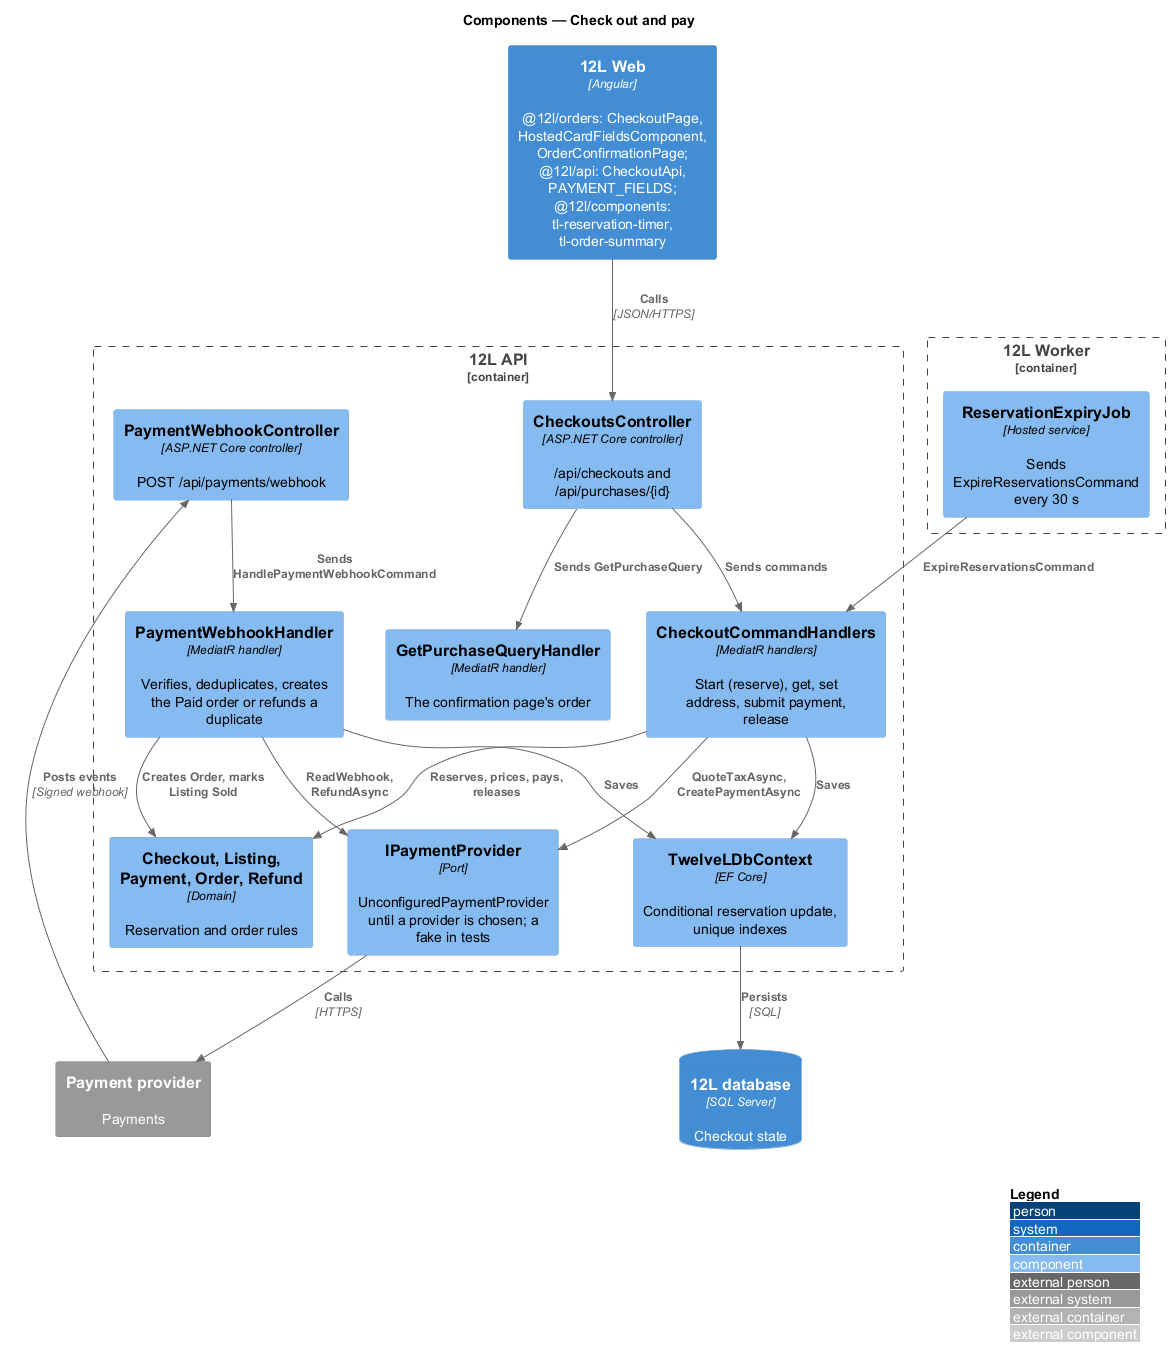

The diagram above was rendered by PlantUML. Its source (embedded in the PNG):
@startuml
!include <C4/C4_Component>
LAYOUT_WITH_LEGEND()
title Components — Check out and pay

Container(web, "12L Web", "Angular", "@12l/orders: CheckoutPage, HostedCardFieldsComponent, OrderConfirmationPage; @12l/api: CheckoutApi, PAYMENT_FIELDS; @12l/components: tl-reservation-timer, tl-order-summary")
Container_Boundary(api, "12L API") {
  Component(cc, "CheckoutsController", "ASP.NET Core controller", "/api/checkouts and /api/purchases/{id}")
  Component(wh, "PaymentWebhookController", "ASP.NET Core controller", "POST /api/payments/webhook")
  Component(handlers, "CheckoutCommandHandlers", "MediatR handlers", "Start (reserve), get, set address, submit payment, release")
  Component(webhook, "PaymentWebhookHandler", "MediatR handler", "Verifies, deduplicates, creates the Paid order or refunds a duplicate")
  Component(purchase, "GetPurchaseQueryHandler", "MediatR handler", "The confirmation page's order")
  Component(dom, "Checkout, Listing, Payment, Order, Refund", "Domain", "Reservation and order rules")
  Component(ppa, "IPaymentProvider", "Port", "UnconfiguredPaymentProvider until a provider is chosen; a fake in tests")
  Component(ctx, "TwelveLDbContext", "EF Core", "Conditional reservation update, unique indexes")
}
Container_Boundary(worker, "12L Worker") {
  Component(exp, "ReservationExpiryJob", "Hosted service", "Sends ExpireReservationsCommand every 30 s")
}
ContainerDb(db, "12L database", "SQL Server", "Checkout state")
System_Ext(pay, "Payment provider", "Payments")

Rel(web, cc, "Calls", "JSON/HTTPS")
Rel(pay, wh, "Posts events", "Signed webhook")
Rel(cc, handlers, "Sends commands")
Rel(cc, purchase, "Sends GetPurchaseQuery")
Rel(wh, webhook, "Sends HandlePaymentWebhookCommand")
Rel(exp, handlers, "ExpireReservationsCommand")
Rel(handlers, dom, "Reserves, prices, pays, releases")
Rel(webhook, dom, "Creates Order, marks Listing Sold")
Rel(handlers, ppa, "QuoteTaxAsync, CreatePaymentAsync")
Rel(webhook, ppa, "ReadWebhook, RefundAsync")
Rel(ppa, pay, "Calls", "HTTPS")
Rel(handlers, ctx, "Saves")
Rel(webhook, ctx, "Saves")
Rel(ctx, db, "Persists", "SQL")
@enduml